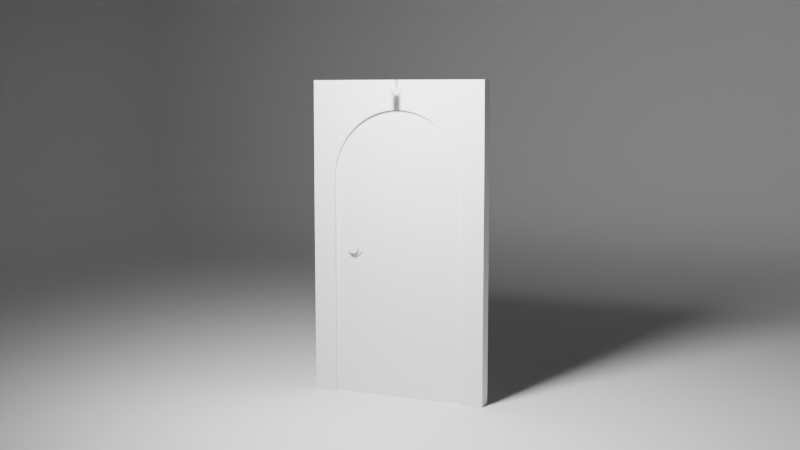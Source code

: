# Source: Doors.blend  (saved by Blender 4.0.36; exported with 4.5.12 LTS)
import bpy
from mathutils import Matrix  # noqa: F401  (used for matrix-valued properties, if any)

bpy.ops.wm.read_factory_settings(use_empty=True)
scene = bpy.context.scene
scene.name = 'Scene'

# ---- collections
col_environment = bpy.data.collections.new('Environment'); scene.collection.children.link(col_environment)
col_door = bpy.data.collections.new('Door'); scene.collection.children.link(col_door)

# ---- node groups
ng_auto_smooth = bpy.data.node_groups.new('Auto Smooth', 'GeometryNodeTree')
_s = ng_auto_smooth.interface.new_socket(name='Geometry', in_out='OUTPUT', socket_type='NodeSocketGeometry')
_s = ng_auto_smooth.interface.new_socket(name='Geometry', in_out='INPUT', socket_type='NodeSocketGeometry')
_s = ng_auto_smooth.interface.new_socket(name='Angle', in_out='INPUT', socket_type='NodeSocketFloat')
_s.subtype = 'ANGLE'
_s.min_value = 0.0
_s.max_value = 3.142
ng_auto_smooth.is_modifier = True
_N = ng_auto_smooth.nodes; _L = ng_auto_smooth.links
n0 = _N.new('NodeGroupOutput'); n0.name = 'Group Output'; n0.location = (480, -100)
n1 = _N.new('NodeGroupInput'); n1.name = 'Group Input'; n1.location = (-420, -300)
n2 = _N.new('NodeGroupInput'); n2.name = 'Group Input.001'; n2.location = (-60, -100)
n3 = _N.new('GeometryNodeSetShadeSmooth'); n3.name = 'Set Shade Smooth'; n3.location = (120, -100)
n3.domain = 'EDGE'
n4 = _N.new('GeometryNodeSetShadeSmooth'); n4.name = 'Set Shade Smooth.001'; n4.location = (300, -100)
n5 = _N.new('GeometryNodeInputMeshEdgeAngle'); n5.name = 'Edge Angle'; n5.location = (-420, -220)
n6 = _N.new('GeometryNodeInputEdgeSmooth'); n6.name = 'Is Edge Smooth'; n6.location = (-60, -160)
n7 = _N.new('GeometryNodeInputShadeSmooth'); n7.name = 'Is Face Smooth'; n7.location = (-240, -340)
n8 = _N.new('FunctionNodeBooleanMath'); n8.name = 'Boolean Math'; n8.location = (-60, -220)
n9 = _N.new('FunctionNodeCompare'); n9.name = 'Compare'; n9.location = (-240, -180)
n9.operation = 'LESS_EQUAL'
_L.new(n5.outputs[0], n9.inputs[0])
_L.new(n4.outputs[0], n0.inputs[0])
_L.new(n1.outputs[1], n9.inputs[1])
_L.new(n9.outputs[0], n8.inputs[0])
_L.new(n7.outputs[0], n8.inputs[1])
_L.new(n2.outputs[0], n3.inputs[0])
_L.new(n6.outputs[0], n3.inputs[1])
_L.new(n3.outputs[0], n4.inputs[0])
_L.new(n8.outputs[0], n3.inputs[2])
n0.is_active_output = True

# ---- world
world_world = bpy.data.worlds.new('World'); scene.world = world_world
world_world.use_nodes = True; world_world.node_tree.nodes.clear()
_N = world_world.node_tree.nodes; _L = world_world.node_tree.links
n0 = _N.new('ShaderNodeOutputWorld'); n0.name = 'World Output'; n0.location = (300, 300)
n1 = _N.new('ShaderNodeBackground'); n1.name = 'Background'; n1.location = (10, 300)
n1.inputs[0].default_value = (0.05088, 0.05088, 0.05088, 1.0)
_L.new(n1.outputs[0], n0.inputs[0])
n0.is_active_output = True
world_world.color = (0.05088, 0.05088, 0.05088)
world_world.use_sun_shadow = False
world_world.sun_shadow_jitter_overblur = 0.0

# ---- cameras
cam_camera = bpy.data.cameras.new('Camera')

# ---- lights
light_sun = bpy.data.lights.new('Sun', 'AREA')
light_sun.transmission_factor = 0.0
light_sun.energy = 200.0
light_sun.shadow_maximum_resolution = 0.006
light_sun.use_absolute_resolution = True
light_sun.size = 0.5889
light_sun.size_y = 0.125

# ---- meshes
me_cube = bpy.data.meshes.new('Cube')
me_cube.from_pydata([(-1.0, -1.0, 2.0), (-1.0, 1.0, 0.0), (1.0, -1.0, 2.0), (1.0, 1.0, 2.0), (-1.0, -0.5871, 0.0), (-1.0, -1.0, 0.4129), (-1.0, -0.6435, 1.237e-05), (-1.0, -0.6999, 0.0002762), (-1.0, -0.7563, 0.001707), (-1.0, -0.8125, 0.006289), (-1.0, -0.8677, 0.01761), (-1.0, -0.9189, 0.04122), (-1.0, -0.9588, 0.08109), (-1.0, -0.9824, 0.1323), (-1.0, -0.9937, 0.1875), (-1.0, -0.9983, 0.2437), (-1.0, -0.9997, 0.3001), (-1.0, -1.0, 0.3565), (0.5871, -0.5871, 0.0), (1.0, -1.0, 0.4129), (0.6435, -0.6435, 1.237e-05), (0.6999, -0.6999, 0.0002762), (0.7563, -0.7563, 0.001707), (0.8125, -0.8125, 0.006289), (0.8677, -0.8677, 0.01761), (0.9189, -0.9189, 0.04122), (0.9588, -0.9588, 0.08109), (0.9824, -0.9824, 0.1323), (0.9937, -0.9937, 0.1875), (0.9983, -0.9983, 0.2437), (0.9997, -0.9997, 0.3001), (1.0, -1.0, 0.3565), (1.0, 1.0, 0.4129), (0.5871, 1.0, 0.0), (1.0, 1.0, 0.3565), (0.9997, 1.0, 0.3001), (0.9983, 1.0, 0.2437), (0.9937, 1.0, 0.1875), (0.9824, 1.0, 0.1323), (0.9588, 1.0, 0.08109), (0.9189, 1.0, 0.04122), (0.8677, 1.0, 0.01761), (0.8125, 1.0, 0.006289), (0.7563, 1.0, 0.001707), (0.6999, 1.0, 0.0002762), (0.6435, 1.0, 1.237e-05)], [], [(32, 19, 2, 3), (19, 5, 0, 2), (18, 20, 45, 33), (20, 21, 44, 45), (21, 22, 43, 44), (22, 23, 42, 43), (23, 24, 41, 42), (24, 25, 40, 41), (25, 26, 39, 40), (26, 27, 38, 39), (27, 28, 37, 38), (28, 29, 36, 37), (29, 30, 35, 36), (30, 31, 34, 35), (31, 19, 32, 34), (4, 6, 20, 18), (6, 7, 21, 20), (7, 8, 22, 21), (8, 9, 23, 22), (9, 10, 24, 23), (10, 11, 25, 24), (11, 12, 26, 25), (12, 13, 27, 26), (13, 14, 28, 27), (14, 15, 29, 28), (15, 16, 30, 29), (16, 17, 31, 30), (17, 5, 19, 31), (1, 4, 18, 33)])
me_cube.polygons.foreach_set('use_smooth', [True] * 29)
_uv = me_cube.uv_layers.new(name='UVMap')
_uv.uv.foreach_set('vector', [0.4266, 0.5, 0.4266, 0.75, 0.625, 0.75, 0.625, 0.5, 0.4266, 0.75, 0.4266, 1.0, 0.625, 1.0, 0.625, 0.75, 0.3234, 0.6984, 0.3304, 0.7054, 0.3304, 0.5, 0.3234, 0.5, 0.3304, 0.7054, 0.3375, 0.7125, 0.3375, 0.5, 0.3304, 0.5, 0.3375, 0.7125, 0.3445, 0.7195, 0.3445, 0.5, 0.3375, 0.5, 0.3445, 0.7195, 0.3516, 0.7266, 0.3516, 0.5, 0.3445, 0.5, 0.3516, 0.7266, 0.3585, 0.7335, 0.3585, 0.5, 0.3516, 0.5, 0.3585, 0.7335, 0.3649, 0.7399, 0.3649, 0.5, 0.3585, 0.5, 0.3649, 0.7399, 0.3851, 0.7448, 0.3851, 0.5, 0.3649, 0.5, 0.3851, 0.7448, 0.3915, 0.7478, 0.3915, 0.5, 0.3851, 0.5, 0.3915, 0.7478, 0.3984, 0.7492, 0.3984, 0.5, 0.3915, 0.5, 0.3984, 0.7492, 0.4055, 0.7498, 0.4055, 0.5, 0.3984, 0.5, 0.4055, 0.7498, 0.4125, 0.75, 0.4125, 0.5, 0.4055, 0.5, 0.4125, 0.75, 0.4196, 0.75, 0.4196, 0.5, 0.4125, 0.5, 0.4196, 0.75, 0.4266, 0.75, 0.4266, 0.5, 0.4196, 0.5, 0.125, 0.6984, 0.125, 0.7054, 0.3304, 0.7054, 0.3234, 0.6984, 0.125, 0.7054, 0.125, 0.7125, 0.3375, 0.7125, 0.3304, 0.7054, 0.125, 0.7125, 0.125, 0.7195, 0.3445, 0.7195, 0.3375, 0.7125, 0.125, 0.7195, 0.125, 0.7266, 0.3516, 0.7266, 0.3445, 0.7195, 0.125, 0.7266, 0.125, 0.7335, 0.3585, 0.7335, 0.3516, 0.7266, 0.125, 0.7335, 0.125, 0.7399, 0.3649, 0.7399, 0.3585, 0.7335, 0.125, 0.7399, 0.125, 0.75, 0.3698, 0.75, 0.3649, 0.7399, 0.375, 1.0, 0.3915, 1.0, 0.3915, 0.7522, 0.375, 0.7552, 0.3915, 1.0, 0.3984, 1.0, 0.3984, 0.7508, 0.3915, 0.7522, 0.3984, 1.0, 0.4055, 1.0, 0.4055, 0.7502, 0.3984, 0.7508, 0.4055, 1.0, 0.4125, 1.0, 0.4125, 0.75, 0.4055, 0.7502, 0.4125, 1.0, 0.4196, 1.0, 0.4196, 0.75, 0.4125, 0.75, 0.4196, 1.0, 0.4266, 1.0, 0.4266, 0.75, 0.4196, 0.75, 0.125, 0.5, 0.125, 0.6984, 0.3234, 0.6984, 0.3234, 0.5])
me_cube.update()
me_circle = bpy.data.meshes.new('Circle')
me_circle.from_pydata([(0.45, 4.016e-06, 1.43), (0.45, 4.003e-06, 1.88), (0.4059, 3.977e-06, 1.878), (0.3622, 4.003e-06, 1.871), (0.3194, 3.977e-06, 1.861), (0.2778, 4.003e-06, 1.846), (0.2379, 3.988e-06, 1.827), (0.2, 3.988e-06, 1.804), (0.1645, 3.988e-06, 1.778), (0.1318, 4.003e-06, 1.748), (0.1021, 4.003e-06, 1.715), (0.07584, 4.003e-06, 1.68), (0.05314, 4.003e-06, 1.642), (0.03425, 4.003e-06, 1.602), (0.01938, 4.003e-06, 1.561), (0.008647, 4.003e-06, 1.518), (0.002168, 4.003e-06, 1.474), (6.557e-07, 4.016e-06, 1.43), (0.9, 4.016e-06, 1.43), (0.8978, 4.003e-06, 1.474), (0.8914, 4.003e-06, 1.518), (0.8806, 4.003e-06, 1.561), (0.8657, 4.003e-06, 1.602), (0.8469, 4.003e-06, 1.642), (0.8242, 4.003e-06, 1.68), (0.7979, 4.003e-06, 1.715), (0.7682, 4.003e-06, 1.748), (0.7355, 3.988e-06, 1.778), (0.7, 3.988e-06, 1.804), (0.6621, 3.988e-06, 1.827), (0.6222, 4.003e-06, 1.846), (0.5806, 3.977e-06, 1.861), (0.5378, 4.003e-06, 1.871), (0.4941, 3.977e-06, 1.878), (0.45, 4.055e-06, -1.263e-07), (6.557e-07, 4.055e-06, -1.263e-07), (0.9, 4.055e-06, -1.263e-07), (0.4228, 3.984e-06, 1.706), (0.45, 4.001e-06, 1.708), (0.3958, 4.001e-06, 1.702), (0.3694, 3.984e-06, 1.696), (0.3437, 4.001e-06, 1.687), (0.3191, 3.992e-06, 1.675), (0.2957, 3.992e-06, 1.661), (0.2738, 3.992e-06, 1.645), (0.2536, 4.001e-06, 1.626), (0.2353, 4.001e-06, 1.606), (0.2191, 4.001e-06, 1.584), (0.2051, 4.001e-06, 1.561), (0.1934, 4.001e-06, 1.536), (0.1842, 4.001e-06, 1.511), (0.1776, 4.001e-06, 1.484), (0.1736, 4.001e-06, 1.457), (0.1723, 4.008e-06, 1.43), (0.7277, 4.008e-06, 1.43), (0.7264, 4.001e-06, 1.457), (0.7224, 4.001e-06, 1.484), (0.7158, 4.001e-06, 1.511), (0.7066, 4.001e-06, 1.536), (0.6949, 4.001e-06, 1.561), (0.6809, 4.001e-06, 1.584), (0.6647, 4.001e-06, 1.606), (0.6464, 4.001e-06, 1.626), (0.6262, 3.992e-06, 1.645), (0.6043, 3.992e-06, 1.661), (0.5809, 3.992e-06, 1.675), (0.5563, 4.001e-06, 1.687), (0.5306, 3.984e-06, 1.696), (0.5042, 4.001e-06, 1.702), (0.4772, 3.984e-06, 1.706)], [], [(20, 21, 57, 56), (6, 7, 43, 42), (33, 1, 38, 69), (26, 27, 63, 62), (12, 13, 49, 48), (19, 20, 56, 55), (5, 6, 42, 41), (32, 33, 69, 68), (25, 26, 62, 61), (11, 12, 48, 47), (18, 19, 55, 54), (4, 5, 41, 40), (31, 32, 68, 67), (24, 25, 61, 60), (10, 11, 47, 46), (3, 4, 40, 39), (30, 31, 67, 66), (16, 17, 53, 52), (23, 24, 60, 59), (9, 10, 46, 45), (2, 3, 39, 37), (29, 30, 66, 65), (15, 16, 52, 51), (22, 23, 59, 58), (8, 9, 45, 44), (28, 29, 65, 64), (14, 15, 51, 50), (1, 2, 37, 38), (21, 22, 58, 57), (7, 8, 44, 43), (18, 0, 34, 36), (0, 17, 35, 34), (13, 14, 50, 49), (27, 28, 64, 63)])
me_circle.polygons.foreach_set('use_smooth', [True] * 34)
_uv = me_circle.uv_layers.new(name='UVMap')
_uv.uv.foreach_set('vector', [0.0, 0.0, 0.0, 0.0, 0.0, 0.0, 0.0, 0.0, 0.0, 0.0, 0.0, 0.0, 0.0, 0.0, 0.0, 0.0, 0.0, 0.0, 0.0, 0.0, 0.0, 0.0, 0.0, 0.0, 0.0, 0.0, 0.0, 0.0, 0.0, 0.0, 0.0, 0.0, 0.0, 0.0, 0.0, 0.0, 0.0, 0.0, 0.0, 0.0, 0.0, 0.0, 0.0, 0.0, 0.0, 0.0, 0.0, 0.0, 0.0, 0.0, 0.0, 0.0, 0.0, 0.0, 0.0, 0.0, 0.0, 0.0, 0.0, 0.0, 0.0, 0.0, 0.0, 0.0, 0.0, 0.0, 0.0, 0.0, 0.0, 0.0, 0.0, 0.0, 0.0, 0.0, 0.0, 0.0, 0.0, 0.0, 0.0, 0.0, 0.0, 0.0, 0.0, 0.0, 0.0, 0.0, 0.0, 0.0, 0.0, 0.0, 0.0, 0.0, 0.0, 0.0, 0.0, 0.0, 0.0, 0.0, 0.0, 0.0, 0.0, 0.0, 0.0, 0.0, 0.0, 0.0, 0.0, 0.0, 0.0, 0.0, 0.0, 0.0, 0.0, 0.0, 0.0, 0.0, 0.0, 0.0, 0.0, 0.0, 0.0, 0.0, 0.0, 0.0, 0.0, 0.0, 0.0, 0.0, 0.0, 0.0, 0.0, 0.0, 0.0, 0.0, 0.0, 0.0, 0.0, 0.0, 0.0, 0.0, 0.0, 0.0, 0.0, 0.0, 0.0, 0.0, 0.0, 0.0, 0.0, 0.0, 0.0, 0.0, 0.0, 0.0, 0.0, 0.0, 0.0, 0.0, 0.0, 0.0, 0.0, 0.0, 0.0, 0.0, 0.0, 0.0, 0.0, 0.0, 0.0, 0.0, 0.0, 0.0, 0.0, 0.0, 0.0, 0.0, 0.0, 0.0, 0.0, 0.0, 0.0, 0.0, 0.0, 0.0, 0.0, 0.0, 0.0, 0.0, 0.0, 0.0, 0.0, 0.0, 0.0, 0.0, 0.0, 0.0, 0.0, 0.0, 0.0, 0.0, 0.0, 0.0, 0.0, 0.0, 0.0, 0.0, 0.0, 0.0, 0.0, 0.0, 0.0, 0.0, 0.0, 0.0, 0.0, 0.0, 0.0, 0.0, 0.0, 0.0, 0.0, 0.0, 0.0, 0.0, 0.0, 0.0, 0.0, 0.0, 0.0, 0.0, 0.0, 0.0, 0.0, 0.0, 0.0, 0.0, 0.0, 0.0, 0.0, 0.0, 1.0, 0.5, 0.5, 0.5, 0.5, 0.5, 1.0, 0.5, 0.5, 0.5, 0.0, 0.5, 0.0, 0.5, 0.5, 0.5, 0.0, 0.0, 0.0, 0.0, 0.0, 0.0, 0.0, 0.0, 0.0, 0.0, 0.0, 0.0, 0.0, 0.0, 0.0, 0.0])
me_circle.update()
me_circle_001 = bpy.data.meshes.new('Circle.001')
me_circle_001.from_pydata([(-3.116e-07, -0.027, 1.134), (0.595, -0.027, 0.498), (0.5926, -0.027, 1.134), (0.4855, -0.027, 1.134), (0.4737, -0.027, 1.134), (0.4573, -0.027, 1.134), (0.4366, -0.027, 1.134), (0.4116, -0.027, 1.134), (0.3826, -0.027, 1.134), (0.35, -0.027, 1.134), (0.314, -0.027, 1.134), (0.275, -0.027, 1.134), (0.2333, -0.027, 1.134), (0.1894, -0.027, 1.134), (0.1461, -0.027, 1.134), (0.09468, -0.027, 1.134), (0.04807, -0.027, 1.134), (0.595, -0.027, -0.94), (-2.41e-10, -0.027, 0.9437), (0.4434, -0.027, 0.5418), (0.4369, -0.027, 0.5851), (0.4263, -0.027, 0.6275), (0.4116, -0.027, 0.6687), (0.3929, -0.027, 0.7082), (0.3704, -0.027, 0.7457), (0.3444, -0.027, 0.7808), (0.315, -0.027, 0.8132), (0.2826, -0.027, 0.8426), (0.2475, -0.027, 0.8686), (0.21, -0.027, 0.8911), (0.1705, -0.027, 0.9098), (0.1293, -0.027, 0.9245), (0.08691, -0.027, 0.9351), (0.04367, -0.027, 0.9415), (0.4453, -0.027, 0.498), (0.4453, -0.027, -0.9401), (-0.00025, -0.027, -0.9401), (0.00025, -0.027, -0.9401)], [(37, 36)], [(13, 14, 31, 30), (6, 7, 24, 23), (12, 13, 30, 29), (5, 6, 23, 22), (11, 12, 29, 28), (4, 5, 22, 21), (10, 11, 28, 27), (3, 4, 21, 20), (16, 0, 18, 33), (9, 10, 27, 26), (2, 3, 20, 19), (15, 16, 33, 32), (8, 9, 26, 25), (1, 2, 19, 34), (14, 15, 32, 31), (7, 8, 25, 24), (17, 1, 34, 35)])
me_circle_001.polygons.foreach_set('use_smooth', [True] * 17)
_uv = me_circle_001.uv_layers.new(name='UVMap')
_uv.uv.foreach_set('vector', [0.0, 0.0, 0.0, 0.0, 0.0, 0.0, 0.0, 0.0, 0.0, 0.0, 0.0, 0.0, 0.0, 0.0, 0.0, 0.0, 0.0, 0.0, 0.0, 0.0, 0.0, 0.0, 0.0, 0.0, 0.0, 0.0, 0.0, 0.0, 0.0, 0.0, 0.0, 0.0, 0.0, 0.0, 0.0, 0.0, 0.0, 0.0, 0.0, 0.0, 0.0, 0.0, 0.0, 0.0, 0.0, 0.0, 0.0, 0.0, 0.0, 0.0, 0.0, 0.0, 0.0, 0.0, 0.0, 0.0, 0.0, 0.0, 0.0, 0.0, 0.0, 0.0, 0.0, 0.0, 0.0, 0.0, 0.0, 0.0, 0.0, 0.0, 0.0, 0.0, 0.0, 0.0, 0.0, 0.0, 0.0, 0.0, 0.0, 0.0, 0.0, 0.0, 0.0, 0.0, 0.0, 0.0, 0.0, 0.0, 0.0, 0.0, 0.0, 0.0, 0.0, 0.0, 0.0, 0.0, 0.0, 0.0, 0.0, 0.0, 0.0, 0.0, 0.0, 0.0, 0.0, 0.0, 0.0, 0.0, 0.0, 0.0, 0.0, 0.0, 0.0, 0.0, 0.0, 0.0, 0.0, 0.0, 0.0, 0.0, 0.0, 0.0, 0.0, 0.0, 0.0, 0.0, 0.0, 0.0, 0.0, 0.0, 0.0, 0.0, 0.0, 0.0, 0.0, 0.0])
me_circle_001.update()
me_circle_002 = bpy.data.meshes.new('Circle.002')
me_circle_002.from_pydata([(2.897e-08, 0.00989, -0.05362), (-0.02052, 0.00989, -0.04954), (-0.03792, 0.00989, -0.03792), (-0.04954, 0.00989, -0.02052), (-0.05362, 0.00989, -3.781e-08), (-0.04954, 0.00989, 0.02052), (-0.03792, 0.00989, 0.03792), (-0.02052, 0.00989, 0.04954), (2.897e-08, 0.00989, 0.05362), (0.02052, 0.00989, 0.04954), (0.03792, 0.00989, 0.03792), (0.04954, 0.00989, 0.02052), (0.05362, 0.00989, -3.781e-08), (0.04954, 0.00989, -0.02052), (0.03792, 0.00989, -0.03792), (0.02052, 0.00989, -0.04954), (2.897e-08, 0.002448, -0.05362), (-0.02052, 0.002448, -0.04954), (-0.03792, 0.002448, -0.03792), (-0.04954, 0.002448, -0.02052), (-0.05362, 0.002448, -3.837e-08), (-0.04954, 0.002448, 0.02052), (-0.03792, 0.002448, 0.03792), (-0.02052, 0.002448, 0.04954), (2.897e-08, 0.002448, 0.05362), (0.02052, 0.002448, 0.04954), (0.03792, 0.002448, 0.03792), (0.04954, 0.002448, 0.02052), (0.05362, 0.002448, -3.837e-08), (0.04954, 0.002448, -0.02052), (0.03792, 0.002448, -0.03792), (0.02052, 0.002448, -0.04954), (2.897e-08, 0.03144, -0.0338), (-0.01293, 0.03144, -0.03123), (-0.0239, 0.03144, -0.0239), (-0.03123, 0.03144, -0.01293), (-0.0338, 0.03144, -3.618e-08), (-0.03123, 0.03144, 0.01293), (-0.0239, 0.03144, 0.0239), (-0.01293, 0.03144, 0.03123), (2.897e-08, 0.03144, 0.0338), (0.01293, 0.03144, 0.03123), (0.0239, 0.03144, 0.0239), (0.03123, 0.03144, 0.01293), (0.0338, 0.03144, -3.618e-08), (0.03123, 0.03144, -0.01293), (0.0239, 0.03144, -0.0239), (0.01293, 0.03144, -0.03123), (2.897e-08, 0.02468, -0.0338), (-0.01293, 0.02468, -0.03123), (-0.0239, 0.02468, -0.0239), (-0.03123, 0.02468, -0.01293), (-0.0338, 0.02468, -3.669e-08), (-0.03123, 0.02468, 0.01293), (-0.0239, 0.02468, 0.0239), (-0.01293, 0.02468, 0.03123), (2.897e-08, 0.02468, 0.0338), (0.01293, 0.02468, 0.03123), (0.0239, 0.02468, 0.0239), (0.03123, 0.02468, 0.01293), (0.0338, 0.02468, -3.669e-08), (0.03123, 0.02468, -0.01293), (0.0239, 0.02468, -0.0239), (0.01293, 0.02468, -0.03123), (2.897e-08, 0.02372, -0.01884), (-0.007208, 0.02372, -0.0174), (-0.01332, 0.02372, -0.01332), (-0.0174, 0.02372, -0.007208), (-0.01884, 0.02372, -3.676e-08), (-0.0174, 0.02372, 0.007208), (-0.01332, 0.02372, 0.01332), (-0.007208, 0.02372, 0.0174), (2.897e-08, 0.02372, 0.01884), (0.007208, 0.02372, 0.0174), (0.01332, 0.02372, 0.01332), (0.0174, 0.02372, 0.007208), (0.01884, 0.02372, -3.676e-08), (0.0174, 0.02372, -0.007208), (0.01332, 0.02372, -0.01332), (0.007208, 0.02372, -0.0174), (2.897e-08, 0.01072, -0.01884), (-0.007208, 0.01072, -0.0174), (-0.01332, 0.01072, -0.01332), (-0.0174, 0.01072, -0.007208), (-0.01884, 0.01072, -3.775e-08), (-0.0174, 0.01072, 0.007208), (-0.01332, 0.01072, 0.01332), (-0.007208, 0.01072, 0.0174), (2.897e-08, 0.01072, 0.01884), (0.007208, 0.01072, 0.0174), (0.01332, 0.01072, 0.01332), (0.0174, 0.01072, 0.007208), (0.01884, 0.01072, -3.775e-08), (0.0174, 0.01072, -0.007208), (0.01332, 0.01072, -0.01332), (0.007208, 0.01072, -0.0174)], [], [(0, 1, 2, 3, 4, 5, 6, 7, 8, 9, 10, 11, 12, 13, 14, 15), (1, 0, 16, 17), (2, 1, 17, 18), (3, 2, 18, 19), (4, 3, 19, 20), (5, 4, 20, 21), (6, 5, 21, 22), (7, 6, 22, 23), (8, 7, 23, 24), (9, 8, 24, 25), (10, 9, 25, 26), (11, 10, 26, 27), (12, 11, 27, 28), (13, 12, 28, 29), (14, 13, 29, 30), (15, 14, 30, 31), (0, 15, 31, 16), (32, 33, 34, 35, 36, 37, 38, 39, 40, 41, 42, 43, 44, 45, 46, 47), (33, 32, 48, 49), (34, 33, 49, 50), (35, 34, 50, 51), (36, 35, 51, 52), (37, 36, 52, 53), (38, 37, 53, 54), (39, 38, 54, 55), (40, 39, 55, 56), (41, 40, 56, 57), (42, 41, 57, 58), (43, 42, 58, 59), (44, 43, 59, 60), (45, 44, 60, 61), (46, 45, 61, 62), (47, 46, 62, 63), (32, 47, 63, 48), (65, 64, 80, 81), (66, 65, 81, 82), (67, 66, 82, 83), (68, 67, 83, 84), (69, 68, 84, 85), (70, 69, 85, 86), (71, 70, 86, 87), (72, 71, 87, 88), (73, 72, 88, 89), (74, 73, 89, 90), (75, 74, 90, 91), (76, 75, 91, 92), (77, 76, 92, 93), (78, 77, 93, 94), (79, 78, 94, 95), (64, 79, 95, 80)])
me_circle_002.polygons.foreach_set('use_smooth', [True] * 50)
_uv = me_circle_002.uv_layers.new(name='UVMap')
_uv.uv.foreach_set('vector', [0.5, 1.0, 0.3087, 0.9619, 0.1464, 0.8536, 0.03806, 0.6913, 0.0, 0.5, 0.03806, 0.3087, 0.1464, 0.1464, 0.3087, 0.03806, 0.5, 0.0, 0.6913, 0.03806, 0.8536, 0.1464, 0.9619, 0.3087, 1.0, 0.5, 0.9619, 0.6913, 0.8536, 0.8536, 0.6913, 0.9619, 0.3087, 0.9619, 0.5, 1.0, 0.5, 1.0, 0.3087, 0.9619, 0.1464, 0.8536, 0.3087, 0.9619, 0.3087, 0.9619, 0.1464, 0.8536, 0.03806, 0.6913, 0.1464, 0.8536, 0.1464, 0.8536, 0.03806, 0.6913, 0.0, 0.5, 0.03806, 0.6913, 0.03806, 0.6913, 0.0, 0.5, 0.03806, 0.3087, 0.0, 0.5, 0.0, 0.5, 0.03806, 0.3087, 0.1464, 0.1464, 0.03806, 0.3087, 0.03806, 0.3087, 0.1464, 0.1464, 0.3087, 0.03806, 0.1464, 0.1464, 0.1464, 0.1464, 0.3087, 0.03806, 0.5, 0.0, 0.3087, 0.03806, 0.3087, 0.03806, 0.5, 0.0, 0.6913, 0.03806, 0.5, 0.0, 0.5, 0.0, 0.6913, 0.03806, 0.8536, 0.1464, 0.6913, 0.03806, 0.6913, 0.03806, 0.8536, 0.1464, 0.9619, 0.3087, 0.8536, 0.1464, 0.8536, 0.1464, 0.9619, 0.3087, 1.0, 0.5, 0.9619, 0.3087, 0.9619, 0.3087, 1.0, 0.5, 0.9619, 0.6913, 1.0, 0.5, 1.0, 0.5, 0.9619, 0.6913, 0.8536, 0.8536, 0.9619, 0.6913, 0.9619, 0.6913, 0.8536, 0.8536, 0.6913, 0.9619, 0.8536, 0.8536, 0.8536, 0.8536, 0.6913, 0.9619, 0.5, 1.0, 0.6913, 0.9619, 0.6913, 0.9619, 0.5, 1.0, 0.5, 1.0, 0.3087, 0.9619, 0.1464, 0.8536, 0.03806, 0.6913, 0.0, 0.5, 0.03806, 0.3087, 0.1464, 0.1464, 0.3087, 0.03806, 0.5, 0.0, 0.6913, 0.03806, 0.8536, 0.1464, 0.9619, 0.3087, 1.0, 0.5, 0.9619, 0.6913, 0.8536, 0.8536, 0.6913, 0.9619, 0.3087, 0.9619, 0.5, 1.0, 0.5, 1.0, 0.3087, 0.9619, 0.1464, 0.8536, 0.3087, 0.9619, 0.3087, 0.9619, 0.1464, 0.8536, 0.03806, 0.6913, 0.1464, 0.8536, 0.1464, 0.8536, 0.03806, 0.6913, 0.0, 0.5, 0.03806, 0.6913, 0.03806, 0.6913, 0.0, 0.5, 0.03806, 0.3087, 0.0, 0.5, 0.0, 0.5, 0.03806, 0.3087, 0.1464, 0.1464, 0.03806, 0.3087, 0.03806, 0.3087, 0.1464, 0.1464, 0.3087, 0.03806, 0.1464, 0.1464, 0.1464, 0.1464, 0.3087, 0.03806, 0.5, 0.0, 0.3087, 0.03806, 0.3087, 0.03806, 0.5, 0.0, 0.6913, 0.03806, 0.5, 0.0, 0.5, 0.0, 0.6913, 0.03806, 0.8536, 0.1464, 0.6913, 0.03806, 0.6913, 0.03806, 0.8536, 0.1464, 0.9619, 0.3087, 0.8536, 0.1464, 0.8536, 0.1464, 0.9619, 0.3087, 1.0, 0.5, 0.9619, 0.3087, 0.9619, 0.3087, 1.0, 0.5, 0.9619, 0.6913, 1.0, 0.5, 1.0, 0.5, 0.9619, 0.6913, 0.8536, 0.8536, 0.9619, 0.6913, 0.9619, 0.6913, 0.8536, 0.8536, 0.6913, 0.9619, 0.8536, 0.8536, 0.8536, 0.8536, 0.6913, 0.9619, 0.5, 1.0, 0.6913, 0.9619, 0.6913, 0.9619, 0.5, 1.0, 0.3087, 0.9619, 0.5, 1.0, 0.5, 1.0, 0.3087, 0.9619, 0.1464, 0.8536, 0.3087, 0.9619, 0.3087, 0.9619, 0.1464, 0.8536, 0.03806, 0.6913, 0.1464, 0.8536, 0.1464, 0.8536, 0.03806, 0.6913, 0.0, 0.5, 0.03806, 0.6913, 0.03806, 0.6913, 0.0, 0.5, 0.03806, 0.3087, 0.0, 0.5, 0.0, 0.5, 0.03806, 0.3087, 0.1464, 0.1464, 0.03806, 0.3087, 0.03806, 0.3087, 0.1464, 0.1464, 0.3087, 0.03806, 0.1464, 0.1464, 0.1464, 0.1464, 0.3087, 0.03806, 0.5, 0.0, 0.3087, 0.03806, 0.3087, 0.03806, 0.5, 0.0, 0.6913, 0.03806, 0.5, 0.0, 0.5, 0.0, 0.6913, 0.03806, 0.8536, 0.1464, 0.6913, 0.03806, 0.6913, 0.03806, 0.8536, 0.1464, 0.9619, 0.3087, 0.8536, 0.1464, 0.8536, 0.1464, 0.9619, 0.3087, 1.0, 0.5, 0.9619, 0.3087, 0.9619, 0.3087, 1.0, 0.5, 0.9619, 0.6913, 1.0, 0.5, 1.0, 0.5, 0.9619, 0.6913, 0.8536, 0.8536, 0.9619, 0.6913, 0.9619, 0.6913, 0.8536, 0.8536, 0.6913, 0.9619, 0.8536, 0.8536, 0.8536, 0.8536, 0.6913, 0.9619, 0.5, 1.0, 0.6913, 0.9619, 0.6913, 0.9619, 0.5, 1.0])
me_circle_002.update()
me_circle_005 = bpy.data.meshes.new('Circle.005')
me_circle_005.from_pydata([(2.897e-08, -0.00989, 0.05362), (-0.02052, -0.00989, 0.04954), (-0.03792, -0.00989, 0.03792), (-0.04954, -0.00989, 0.02052), (-0.05362, -0.00989, 3.576e-08), (-0.04954, -0.00989, -0.02052), (-0.03792, -0.00989, -0.03792), (-0.02052, -0.00989, -0.04954), (2.897e-08, -0.00989, -0.05362), (0.02052, -0.00989, -0.04954), (0.03792, -0.00989, -0.03792), (0.04954, -0.00989, -0.02052), (0.05362, -0.00989, 3.576e-08), (0.04954, -0.00989, 0.02052), (0.03792, -0.00989, 0.03792), (0.02052, -0.00989, 0.04954), (2.897e-08, -0.002448, 0.05362), (-0.02052, -0.002448, 0.04954), (-0.03792, -0.002448, 0.03792), (-0.04954, -0.002448, 0.02052), (-0.05362, -0.002448, 3.786e-08), (-0.04954, -0.002448, -0.02052), (-0.03792, -0.002448, -0.03792), (-0.02052, -0.002448, -0.04954), (2.897e-08, -0.002448, -0.05362), (0.02052, -0.002448, -0.04954), (0.03792, -0.002448, -0.03792), (0.04954, -0.002448, -0.02052), (0.05362, -0.002448, 3.786e-08), (0.04954, -0.002448, 0.02052), (0.03792, -0.002448, 0.03792), (0.02052, -0.002448, 0.04954), (2.897e-08, -0.03144, 0.0338), (-0.01293, -0.03144, 0.03123), (-0.0239, -0.03144, 0.0239), (-0.03123, -0.03144, 0.01293), (-0.0338, -0.03144, 2.969e-08), (-0.03123, -0.03144, -0.01293), (-0.0239, -0.03144, -0.0239), (-0.01293, -0.03144, -0.03123), (2.897e-08, -0.03144, -0.0338), (0.01293, -0.03144, -0.03123), (0.0239, -0.03144, -0.0239), (0.03123, -0.03144, -0.01293), (0.0338, -0.03144, 2.969e-08), (0.03123, -0.03144, 0.01293), (0.0239, -0.03144, 0.0239), (0.01293, -0.03144, 0.03123), (2.897e-08, -0.02468, 0.0338), (-0.01293, -0.02468, 0.03123), (-0.0239, -0.02468, 0.0239), (-0.03123, -0.02468, 0.01293), (-0.0338, -0.02468, 3.159e-08), (-0.03123, -0.02468, -0.01293), (-0.0239, -0.02468, -0.0239), (-0.01293, -0.02468, -0.03123), (2.897e-08, -0.02468, -0.0338), (0.01293, -0.02468, -0.03123), (0.0239, -0.02468, -0.0239), (0.03123, -0.02468, -0.01293), (0.0338, -0.02468, 3.159e-08), (0.03123, -0.02468, 0.01293), (0.0239, -0.02468, 0.0239), (0.01293, -0.02468, 0.03123), (2.897e-08, -0.02372, 0.01884), (-0.007208, -0.02372, 0.0174), (-0.01332, -0.02372, 0.01332), (-0.0174, -0.02372, 0.007208), (-0.01884, -0.02372, 3.186e-08), (-0.0174, -0.02372, -0.007208), (-0.01332, -0.02372, -0.01332), (-0.007208, -0.02372, -0.0174), (2.897e-08, -0.02372, -0.01884), (0.007208, -0.02372, -0.0174), (0.01332, -0.02372, -0.01332), (0.0174, -0.02372, -0.007208), (0.01884, -0.02372, 3.186e-08), (0.0174, -0.02372, 0.007208), (0.01332, -0.02372, 0.01332), (0.007208, -0.02372, 0.0174), (2.897e-08, -0.01072, 0.01884), (-0.007208, -0.01072, 0.0174), (-0.01332, -0.01072, 0.01332), (-0.0174, -0.01072, 0.007208), (-0.01884, -0.01072, 3.553e-08), (-0.0174, -0.01072, -0.007208), (-0.01332, -0.01072, -0.01332), (-0.007208, -0.01072, -0.0174), (2.897e-08, -0.01072, -0.01884), (0.007208, -0.01072, -0.0174), (0.01332, -0.01072, -0.01332), (0.0174, -0.01072, -0.007208), (0.01884, -0.01072, 3.553e-08), (0.0174, -0.01072, 0.007208), (0.01332, -0.01072, 0.01332), (0.007208, -0.01072, 0.0174)], [], [(0, 1, 2, 3, 4, 5, 6, 7, 8, 9, 10, 11, 12, 13, 14, 15), (1, 0, 16, 17), (2, 1, 17, 18), (3, 2, 18, 19), (4, 3, 19, 20), (5, 4, 20, 21), (6, 5, 21, 22), (7, 6, 22, 23), (8, 7, 23, 24), (9, 8, 24, 25), (10, 9, 25, 26), (11, 10, 26, 27), (12, 11, 27, 28), (13, 12, 28, 29), (14, 13, 29, 30), (15, 14, 30, 31), (0, 15, 31, 16), (32, 33, 34, 35, 36, 37, 38, 39, 40, 41, 42, 43, 44, 45, 46, 47), (33, 32, 48, 49), (34, 33, 49, 50), (35, 34, 50, 51), (36, 35, 51, 52), (37, 36, 52, 53), (38, 37, 53, 54), (39, 38, 54, 55), (40, 39, 55, 56), (41, 40, 56, 57), (42, 41, 57, 58), (43, 42, 58, 59), (44, 43, 59, 60), (45, 44, 60, 61), (46, 45, 61, 62), (47, 46, 62, 63), (32, 47, 63, 48), (65, 64, 80, 81), (66, 65, 81, 82), (67, 66, 82, 83), (68, 67, 83, 84), (69, 68, 84, 85), (70, 69, 85, 86), (71, 70, 86, 87), (72, 71, 87, 88), (73, 72, 88, 89), (74, 73, 89, 90), (75, 74, 90, 91), (76, 75, 91, 92), (77, 76, 92, 93), (78, 77, 93, 94), (79, 78, 94, 95), (64, 79, 95, 80)])
me_circle_005.polygons.foreach_set('use_smooth', [True] * 50)
_uv = me_circle_005.uv_layers.new(name='UVMap')
_uv.uv.foreach_set('vector', [0.5, 1.0, 0.3087, 0.9619, 0.1464, 0.8536, 0.03806, 0.6913, 0.0, 0.5, 0.03806, 0.3087, 0.1464, 0.1464, 0.3087, 0.03806, 0.5, 0.0, 0.6913, 0.03806, 0.8536, 0.1464, 0.9619, 0.3087, 1.0, 0.5, 0.9619, 0.6913, 0.8536, 0.8536, 0.6913, 0.9619, 0.3087, 0.9619, 0.5, 1.0, 0.5, 1.0, 0.3087, 0.9619, 0.1464, 0.8536, 0.3087, 0.9619, 0.3087, 0.9619, 0.1464, 0.8536, 0.03806, 0.6913, 0.1464, 0.8536, 0.1464, 0.8536, 0.03806, 0.6913, 0.0, 0.5, 0.03806, 0.6913, 0.03806, 0.6913, 0.0, 0.5, 0.03806, 0.3087, 0.0, 0.5, 0.0, 0.5, 0.03806, 0.3087, 0.1464, 0.1464, 0.03806, 0.3087, 0.03806, 0.3087, 0.1464, 0.1464, 0.3087, 0.03806, 0.1464, 0.1464, 0.1464, 0.1464, 0.3087, 0.03806, 0.5, 0.0, 0.3087, 0.03806, 0.3087, 0.03806, 0.5, 0.0, 0.6913, 0.03806, 0.5, 0.0, 0.5, 0.0, 0.6913, 0.03806, 0.8536, 0.1464, 0.6913, 0.03806, 0.6913, 0.03806, 0.8536, 0.1464, 0.9619, 0.3087, 0.8536, 0.1464, 0.8536, 0.1464, 0.9619, 0.3087, 1.0, 0.5, 0.9619, 0.3087, 0.9619, 0.3087, 1.0, 0.5, 0.9619, 0.6913, 1.0, 0.5, 1.0, 0.5, 0.9619, 0.6913, 0.8536, 0.8536, 0.9619, 0.6913, 0.9619, 0.6913, 0.8536, 0.8536, 0.6913, 0.9619, 0.8536, 0.8536, 0.8536, 0.8536, 0.6913, 0.9619, 0.5, 1.0, 0.6913, 0.9619, 0.6913, 0.9619, 0.5, 1.0, 0.5, 1.0, 0.3087, 0.9619, 0.1464, 0.8536, 0.03806, 0.6913, 0.0, 0.5, 0.03806, 0.3087, 0.1464, 0.1464, 0.3087, 0.03806, 0.5, 0.0, 0.6913, 0.03806, 0.8536, 0.1464, 0.9619, 0.3087, 1.0, 0.5, 0.9619, 0.6913, 0.8536, 0.8536, 0.6913, 0.9619, 0.3087, 0.9619, 0.5, 1.0, 0.5, 1.0, 0.3087, 0.9619, 0.1464, 0.8536, 0.3087, 0.9619, 0.3087, 0.9619, 0.1464, 0.8536, 0.03806, 0.6913, 0.1464, 0.8536, 0.1464, 0.8536, 0.03806, 0.6913, 0.0, 0.5, 0.03806, 0.6913, 0.03806, 0.6913, 0.0, 0.5, 0.03806, 0.3087, 0.0, 0.5, 0.0, 0.5, 0.03806, 0.3087, 0.1464, 0.1464, 0.03806, 0.3087, 0.03806, 0.3087, 0.1464, 0.1464, 0.3087, 0.03806, 0.1464, 0.1464, 0.1464, 0.1464, 0.3087, 0.03806, 0.5, 0.0, 0.3087, 0.03806, 0.3087, 0.03806, 0.5, 0.0, 0.6913, 0.03806, 0.5, 0.0, 0.5, 0.0, 0.6913, 0.03806, 0.8536, 0.1464, 0.6913, 0.03806, 0.6913, 0.03806, 0.8536, 0.1464, 0.9619, 0.3087, 0.8536, 0.1464, 0.8536, 0.1464, 0.9619, 0.3087, 1.0, 0.5, 0.9619, 0.3087, 0.9619, 0.3087, 1.0, 0.5, 0.9619, 0.6913, 1.0, 0.5, 1.0, 0.5, 0.9619, 0.6913, 0.8536, 0.8536, 0.9619, 0.6913, 0.9619, 0.6913, 0.8536, 0.8536, 0.6913, 0.9619, 0.8536, 0.8536, 0.8536, 0.8536, 0.6913, 0.9619, 0.5, 1.0, 0.6913, 0.9619, 0.6913, 0.9619, 0.5, 1.0, 0.3087, 0.9619, 0.5, 1.0, 0.5, 1.0, 0.3087, 0.9619, 0.1464, 0.8536, 0.3087, 0.9619, 0.3087, 0.9619, 0.1464, 0.8536, 0.03806, 0.6913, 0.1464, 0.8536, 0.1464, 0.8536, 0.03806, 0.6913, 0.0, 0.5, 0.03806, 0.6913, 0.03806, 0.6913, 0.0, 0.5, 0.03806, 0.3087, 0.0, 0.5, 0.0, 0.5, 0.03806, 0.3087, 0.1464, 0.1464, 0.03806, 0.3087, 0.03806, 0.3087, 0.1464, 0.1464, 0.3087, 0.03806, 0.1464, 0.1464, 0.1464, 0.1464, 0.3087, 0.03806, 0.5, 0.0, 0.3087, 0.03806, 0.3087, 0.03806, 0.5, 0.0, 0.6913, 0.03806, 0.5, 0.0, 0.5, 0.0, 0.6913, 0.03806, 0.8536, 0.1464, 0.6913, 0.03806, 0.6913, 0.03806, 0.8536, 0.1464, 0.9619, 0.3087, 0.8536, 0.1464, 0.8536, 0.1464, 0.9619, 0.3087, 1.0, 0.5, 0.9619, 0.3087, 0.9619, 0.3087, 1.0, 0.5, 0.9619, 0.6913, 1.0, 0.5, 1.0, 0.5, 0.9619, 0.6913, 0.8536, 0.8536, 0.9619, 0.6913, 0.9619, 0.6913, 0.8536, 0.8536, 0.6913, 0.9619, 0.8536, 0.8536, 0.8536, 0.8536, 0.6913, 0.9619, 0.5, 1.0, 0.6913, 0.9619, 0.6913, 0.9619, 0.5, 1.0])
me_circle_005.update()
me_circle_006 = bpy.data.meshes.new('Circle.006')
me_circle_006.from_pydata([(-2.615e-09, -0.02521, 1.431), (-2.615e-09, -0.02521, 1.711), (-0.02742, -0.02521, 1.709), (-0.05458, -0.02521, 1.705), (-0.08121, -0.02521, 1.699), (-0.1071, -0.02521, 1.689), (-0.1319, -0.02521, 1.678), (-0.1554, -0.02521, 1.663), (-0.1775, -0.02521, 1.647), (-0.1978, -0.02521, 1.629), (-0.2163, -0.02521, 1.608), (-0.2326, -0.02521, 1.586), (-0.2467, -0.02521, 1.563), (-0.2585, -0.02521, 1.538), (-0.2677, -0.02521, 1.512), (-0.2744, -0.02521, 1.485), (-0.2784, -0.02521, 1.458), (-0.2798, -0.02521, 1.431), (0.2798, -0.02521, 1.431), (0.2784, -0.02521, 1.458), (0.2744, -0.02521, 1.485), (0.2677, -0.02521, 1.512), (0.2585, -0.02521, 1.538), (0.2467, -0.02521, 1.563), (0.2326, -0.02521, 1.586), (0.2163, -0.02521, 1.608), (0.1978, -0.02521, 1.629), (0.1775, -0.02521, 1.647), (0.1554, -0.02521, 1.663), (0.1319, -0.02521, 1.678), (0.1071, -0.02521, 1.689), (0.08121, -0.02521, 1.699), (0.05458, -0.02521, 1.705), (0.02742, -0.02521, 1.709)], [], [(0, 1, 2), (0, 2, 3), (0, 3, 4), (0, 4, 5), (0, 5, 6), (0, 6, 7), (0, 7, 8), (0, 8, 9), (0, 9, 10), (0, 10, 11), (0, 11, 12), (0, 12, 13), (0, 13, 14), (0, 14, 15), (0, 15, 16), (0, 16, 17), (0, 18, 19), (0, 19, 20), (0, 20, 21), (0, 21, 22), (0, 22, 23), (0, 23, 24), (0, 24, 25), (0, 25, 26), (0, 26, 27), (0, 27, 28), (0, 28, 29), (0, 29, 30), (0, 30, 31), (0, 31, 32), (0, 32, 33), (0, 33, 1)])
me_circle_006.polygons.foreach_set('use_smooth', [True] * 32)
_uv = me_circle_006.uv_layers.new(name='UVMap')
_uv.uv.foreach_set('vector', [0.5, 0.5, 0.5, 1.0, 0.451, 0.9976, 0.5, 0.5, 0.451, 0.9976, 0.4025, 0.9904, 0.5, 0.5, 0.4025, 0.9904, 0.3549, 0.9785, 0.5, 0.5, 0.3549, 0.9785, 0.3087, 0.9619, 0.5, 0.5, 0.3087, 0.9619, 0.2643, 0.941, 0.5, 0.5, 0.2643, 0.941, 0.2222, 0.9157, 0.5, 0.5, 0.2222, 0.9157, 0.1828, 0.8865, 0.5, 0.5, 0.1828, 0.8865, 0.1464, 0.8536, 0.5, 0.5, 0.1464, 0.8536, 0.1135, 0.8172, 0.5, 0.5, 0.1135, 0.8172, 0.08427, 0.7778, 0.5, 0.5, 0.08427, 0.7778, 0.05904, 0.7357, 0.5, 0.5, 0.05904, 0.7357, 0.03806, 0.6913, 0.5, 0.5, 0.03806, 0.6913, 0.02153, 0.6451, 0.5, 0.5, 0.02153, 0.6451, 0.009607, 0.5975, 0.5, 0.5, 0.009607, 0.5975, 0.002408, 0.549, 0.5, 0.5, 0.002408, 0.549, 0.0, 0.5, 0.5, 0.5, 1.0, 0.5, 0.9976, 0.549, 0.5, 0.5, 0.9976, 0.549, 0.9904, 0.5975, 0.5, 0.5, 0.9904, 0.5975, 0.9785, 0.6451, 0.5, 0.5, 0.9785, 0.6451, 0.9619, 0.6913, 0.5, 0.5, 0.9619, 0.6913, 0.941, 0.7357, 0.5, 0.5, 0.941, 0.7357, 0.9157, 0.7778, 0.5, 0.5, 0.9157, 0.7778, 0.8865, 0.8172, 0.5, 0.5, 0.8865, 0.8172, 0.8536, 0.8536, 0.5, 0.5, 0.8536, 0.8536, 0.8172, 0.8865, 0.5, 0.5, 0.8172, 0.8865, 0.7778, 0.9157, 0.5, 0.5, 0.7778, 0.9157, 0.7357, 0.941, 0.5, 0.5, 0.7357, 0.941, 0.6913, 0.9619, 0.5, 0.5, 0.6913, 0.9619, 0.6451, 0.9785, 0.5, 0.5, 0.6451, 0.9785, 0.5975, 0.9904, 0.5, 0.5, 0.5975, 0.9904, 0.549, 0.9976, 0.5, 0.5, 0.549, 0.9976, 0.5, 1.0])
me_circle_006.update()

# ---- objects
ob_camera = bpy.data.objects.new('Camera', cam_camera)
ob_sun = bpy.data.objects.new('Sun', light_sun)
ob_cube = bpy.data.objects.new('Cube', me_cube)
ob_body = bpy.data.objects.new('Body', me_circle)
ob_border = bpy.data.objects.new('Border', me_circle_001)
ob_fronthandle = bpy.data.objects.new('FrontHandle', me_circle_002)
ob_backhandle = bpy.data.objects.new('BackHandle', me_circle_005)
ob_window = bpy.data.objects.new('Window', me_circle_006)

# ---- transforms, parenting, visibility, modifiers, constraints
ob_camera.location = (-2.874, 6.577, 1.996)
ob_camera.rotation_euler = (1.452, 6.506e-08, -2.73)
ob_sun.location = (0.0, 1.599, 2.739)
ob_sun.rotation_euler = (-0.7902, 0.3449, -0.2298)
ob_cube.location = (0.0, 0.0, 0.0)
ob_cube.scale = (7.044, 7.044, 7.044)
ob_body.location = (-0.45, -0.02521, 0.0009066)
_m = ob_body.modifiers.new('Solidify', 'SOLIDIFY')
_m.thickness = 0.05
_m = ob_body.modifiers.new('Auto Smooth', 'NODES')
_m.node_group = ng_auto_smooth
_gi = [s.identifier for s in ng_auto_smooth.interface.items_tree if s.item_type == 'SOCKET' and s.in_out == 'INPUT']
_m[_gi[1]] = 0.5236  # Angle
ob_border.location = (0.0, -0.02341, 0.9409)
_m = ob_border.modifiers.new('Solidify', 'SOLIDIFY')
_m.thickness = 0.1
_m = ob_border.modifiers.new('Mirror', 'MIRROR')
_m = ob_border.modifiers.new('Auto Smooth', 'NODES')
_m.node_group = ng_auto_smooth
_gi = [s.identifier for s in ng_auto_smooth.interface.items_tree if s.item_type == 'SOCKET' and s.in_out == 'INPUT']
_m[_gi[1]] = 0.5236  # Angle
ob_fronthandle.parent = ob_body
ob_fronthandle.matrix_parent_inverse = Matrix(((1.0, -0.0, 0.0, 0.45), (-0.0, 1.0, -0.0, 0.02521), (-0.0, 0.0, 1.0, -0.0009066), (-0.0, 0.0, -0.0, 1.0)))
ob_fronthandle.location = (0.309, 0.02527, 0.9768)
_m = ob_fronthandle.modifiers.new('Auto Smooth', 'NODES')
_m.node_group = ng_auto_smooth
_gi = [s.identifier for s in ng_auto_smooth.interface.items_tree if s.item_type == 'SOCKET' and s.in_out == 'INPUT']
_m[_gi[1]] = 0.5236  # Angle
ob_backhandle.parent = ob_body
ob_backhandle.matrix_parent_inverse = Matrix(((1.0, -0.0, 0.0, 0.45), (-0.0, 1.0, -0.0, 0.02521), (-0.0, 0.0, 1.0, -0.0009066), (-0.0, 0.0, -0.0, 1.0)))
ob_backhandle.location = (0.309, -0.02589, 0.9768)
_m = ob_backhandle.modifiers.new('Auto Smooth', 'NODES')
_m.node_group = ng_auto_smooth
_gi = [s.identifier for s in ng_auto_smooth.interface.items_tree if s.item_type == 'SOCKET' and s.in_out == 'INPUT']
_m[_gi[1]] = 0.5236  # Angle
ob_window.parent = ob_body
ob_window.matrix_parent_inverse = Matrix(((1.0, -0.0, 0.0, 0.45), (-0.0, 1.0, -0.0, 0.02521), (-0.0, 0.0, 1.0, -0.0009066), (-0.0, 0.0, -0.0, 1.0)))
ob_window.location = (0.0, 0.0, 0.0)
_m = ob_window.modifiers.new('Solidify', 'SOLIDIFY')
_m.thickness = 0.05
_m = ob_window.modifiers.new('Auto Smooth', 'NODES')
_m.node_group = ng_auto_smooth
_gi = [s.identifier for s in ng_auto_smooth.interface.items_tree if s.item_type == 'SOCKET' and s.in_out == 'INPUT']
_m[_gi[1]] = 0.5236  # Angle

# ---- collection membership
col_environment.objects.link(ob_camera)
col_environment.objects.link(ob_sun)
col_environment.objects.link(ob_cube)
col_door.objects.link(ob_body)
col_door.objects.link(ob_border)
col_door.objects.link(ob_fronthandle)
col_door.objects.link(ob_backhandle)
col_door.objects.link(ob_window)

# ---- scene / render settings (as saved in the file)
scene.camera = ob_camera
scene.frame_start = 1; scene.frame_end = 250; scene.frame_set(1)
scene.render.engine = 'CYCLES'
scene.cycles.samples = 64
scene.cycles.sampling_pattern = 'TABULATED_SOBOL'
bpy.context.view_layer.update()
